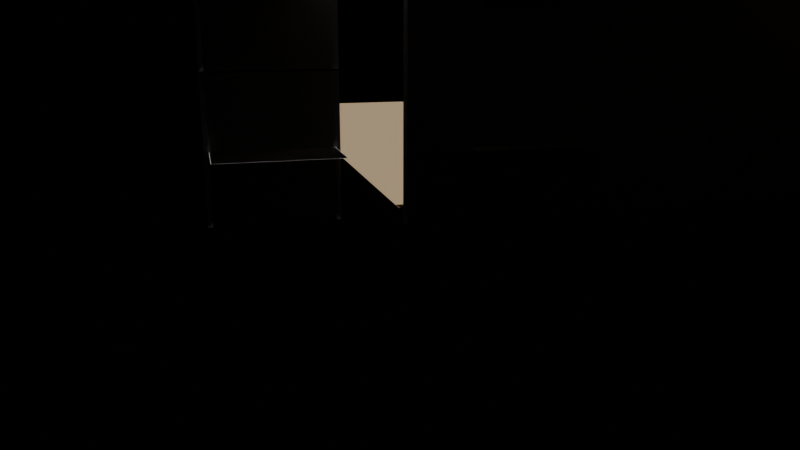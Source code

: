 # Source: e2798_after.blend  (saved by Blender 5.2.44; exported with 4.5.12 LTS)
import bpy
from mathutils import Matrix  # noqa: F401  (used for matrix-valued properties, if any)

bpy.ops.wm.read_factory_settings(use_empty=True)
scene = bpy.context.scene
scene.name = 'Scene'

# ---- materials (node trees are filled in below, after node groups)
mat_hormigon = bpy.data.materials.new('Hormigon')
mat_marco_negro = bpy.data.materials.new('Marco_Negro')
mat_vidrio_templado = bpy.data.materials.new('Vidrio_Templado')
mat_cesped = bpy.data.materials.new('Cesped')

# ---- material node trees
mat_hormigon.use_nodes = True; mat_hormigon.node_tree.nodes.clear()
_N = mat_hormigon.node_tree.nodes; _L = mat_hormigon.node_tree.links
n0 = _N.new('ShaderNodeBsdfPrincipled'); n0.name = 'Principled BSDF'; n0.location = (-200, 100)
n0.inputs[3].default_value = 1.45
n0.inputs[10].default_value = 0.005
n1 = _N.new('ShaderNodeOutputMaterial'); n1.name = 'Material Output'; n1.location = (200, 100)
_L.new(n0.outputs[0], n1.inputs[0])
n1.is_active_output = True
mat_marco_negro.use_nodes = True; mat_marco_negro.node_tree.nodes.clear()
_N = mat_marco_negro.node_tree.nodes; _L = mat_marco_negro.node_tree.links
n0 = _N.new('ShaderNodeBsdfPrincipled'); n0.name = 'Principled BSDF'; n0.location = (-200, 100)
n0.inputs[3].default_value = 1.45
n0.inputs[10].default_value = 0.005
n1 = _N.new('ShaderNodeOutputMaterial'); n1.name = 'Material Output'; n1.location = (200, 100)
_L.new(n0.outputs[0], n1.inputs[0])
n1.is_active_output = True
mat_vidrio_templado.use_nodes = True; mat_vidrio_templado.node_tree.nodes.clear()
_N = mat_vidrio_templado.node_tree.nodes; _L = mat_vidrio_templado.node_tree.links
n0 = _N.new('ShaderNodeBsdfPrincipled'); n0.name = 'Principled BSDF'; n0.location = (-200, 100)
n0.inputs[3].default_value = 1.45
n0.inputs[10].default_value = 0.005
n1 = _N.new('ShaderNodeOutputMaterial'); n1.name = 'Material Output'; n1.location = (200, 100)
_L.new(n0.outputs[0], n1.inputs[0])
n1.is_active_output = True
mat_cesped.use_nodes = True; mat_cesped.node_tree.nodes.clear()
_N = mat_cesped.node_tree.nodes; _L = mat_cesped.node_tree.links
n0 = _N.new('ShaderNodeBsdfPrincipled'); n0.name = 'Principled BSDF'; n0.location = (-200, 100)
n0.inputs[0].default_value = (0.25, 0.18, 0.1, 1.0)
n0.inputs[2].default_value = 0.9
n0.inputs[3].default_value = 1.45
n0.inputs[10].default_value = 0.005
n1 = _N.new('ShaderNodeOutputMaterial'); n1.name = 'Material Output'; n1.location = (200, 100)
_L.new(n0.outputs[0], n1.inputs[0])
n1.is_active_output = True

# ---- cameras
cam_camarafachada = bpy.data.cameras.new('CamaraFachada')
cam_camarafachada.lens = 35.0

# ---- lights
light_luzsol = bpy.data.lights.new('LuzSol', 'SUN')
light_luzsol.energy = 5.0
light_luzsol.shadow_soft_size = 0.25

# ---- meshes
me_muro_fachada_hormigon_cuerpo_mesh = bpy.data.meshes.new('Muro_Fachada_Hormigon_Cuerpo_mesh')
me_muro_fachada_hormigon_cuerpo_mesh.from_pydata([(0.0, 0.0, 0.0), (10.0, 0.0, 0.0), (10.0, 0.3, 0.0), (0.0, 0.3, 0.0), (0.0, 0.0, 6.0), (10.0, 0.0, 6.0), (10.0, 0.3, 6.0), (0.0, 0.3, 6.0)], [], [(0, 1, 2, 3), (4, 5, 6, 7), (0, 1, 5, 4), (1, 2, 6, 5), (2, 3, 7, 6), (3, 0, 4, 7)])
me_muro_fachada_hormigon_cuerpo_mesh.materials.append(mat_hormigon)
me_muro_fachada_hormigon_cuerpo_mesh.materials.append(None)
me_muro_fachada_hormigon_cuerpo_mesh.update()
me_cubiertaplana_cuerpo_mesh = bpy.data.meshes.new('CubiertaPlana_Cuerpo_mesh')
me_cubiertaplana_cuerpo_mesh.from_pydata([(0.0, 0.0, 6.0), (10.0, 0.0, 6.0), (10.0, 8.0, 6.0), (0.0, 8.0, 6.0), (0.0, 0.0, 6.25), (10.0, 0.0, 6.25), (10.0, 8.0, 6.25), (0.0, 8.0, 6.25)], [], [(0, 1, 2, 3), (4, 5, 6, 7), (0, 1, 5, 4), (1, 2, 6, 5), (2, 3, 7, 6), (3, 0, 4, 7)])
me_cubiertaplana_cuerpo_mesh.materials.append(mat_hormigon)
me_cubiertaplana_cuerpo_mesh.update()
me_petocubierta_cuerpo_mesh = bpy.data.meshes.new('PetoCubierta_Cuerpo_mesh')
me_petocubierta_cuerpo_mesh.from_pydata([(0.0, 0.0, 0.0), (10.0, 0.0, 0.0), (10.0, 0.2, 0.0), (0.0, 0.2, 0.0), (0.0, 0.0, 1.3), (10.0, 0.0, 1.3), (10.0, 0.2, 1.3), (0.0, 0.2, 1.3)], [], [(0, 1, 2, 3), (4, 5, 6, 7), (0, 1, 5, 4), (1, 2, 6, 5), (2, 3, 7, 6), (3, 0, 4, 7)])
me_petocubierta_cuerpo_mesh.materials.append(mat_hormigon)
me_petocubierta_cuerpo_mesh.update()
me_cube = bpy.data.meshes.new('Cube')
me_cube.from_pydata([(-0.5, -0.5, -0.5), (-0.5, -0.5, 0.5), (-0.5, 0.5, -0.5), (-0.5, 0.5, 0.5), (0.5, -0.5, -0.5), (0.5, -0.5, 0.5), (0.5, 0.5, -0.5), (0.5, 0.5, 0.5)], [], [(0, 1, 3, 2), (2, 3, 7, 6), (6, 7, 5, 4), (4, 5, 1, 0), (2, 6, 4, 0), (7, 3, 1, 5)])
_uv = me_cube.uv_layers.new(name='UVMap')
_uv.uv.foreach_set('vector', [0.375, 0.0, 0.625, 0.0, 0.625, 0.25, 0.375, 0.25, 0.375, 0.25, 0.625, 0.25, 0.625, 0.5, 0.375, 0.5, 0.375, 0.5, 0.625, 0.5, 0.625, 0.75, 0.375, 0.75, 0.375, 0.75, 0.625, 0.75, 0.625, 1.0, 0.375, 1.0, 0.125, 0.5, 0.375, 0.5, 0.375, 0.75, 0.125, 0.75, 0.625, 0.5, 0.875, 0.5, 0.875, 0.75, 0.625, 0.75])
me_cube.materials.append(mat_marco_negro)
me_cube.update()
me_plane = bpy.data.meshes.new('Plane')
me_plane.from_pydata([(-0.5, -0.5, 0.0), (0.5, -0.5, 0.0), (-0.5, 0.5, 0.0), (0.5, 0.5, 0.0)], [], [(0, 1, 3, 2)])
_uv = me_plane.uv_layers.new(name='UVMap')
_uv.uv.foreach_set('vector', [0.0, 0.0, 1.0, 0.0, 1.0, 1.0, 0.0, 1.0])
me_plane.materials.append(mat_vidrio_templado)
me_plane.update()
me_cube_001 = bpy.data.meshes.new('Cube.001')
me_cube_001.from_pydata([(-0.5, -0.5, -0.5), (-0.5, -0.5, 0.5), (-0.5, 0.5, -0.5), (-0.5, 0.5, 0.5), (0.5, -0.5, -0.5), (0.5, -0.5, 0.5), (0.5, 0.5, -0.5), (0.5, 0.5, 0.5)], [], [(0, 1, 3, 2), (2, 3, 7, 6), (6, 7, 5, 4), (4, 5, 1, 0), (2, 6, 4, 0), (7, 3, 1, 5)])
_uv = me_cube_001.uv_layers.new(name='UVMap')
_uv.uv.foreach_set('vector', [0.375, 0.0, 0.625, 0.0, 0.625, 0.25, 0.375, 0.25, 0.375, 0.25, 0.625, 0.25, 0.625, 0.5, 0.375, 0.5, 0.375, 0.5, 0.625, 0.5, 0.625, 0.75, 0.375, 0.75, 0.375, 0.75, 0.625, 0.75, 0.625, 1.0, 0.375, 1.0, 0.125, 0.5, 0.375, 0.5, 0.375, 0.75, 0.125, 0.75, 0.625, 0.5, 0.875, 0.5, 0.875, 0.75, 0.625, 0.75])
me_cube_001.materials.append(mat_marco_negro)
me_cube_001.update()
me_plane_001 = bpy.data.meshes.new('Plane.001')
me_plane_001.from_pydata([(-0.5, -0.5, 0.0), (0.5, -0.5, 0.0), (-0.5, 0.5, 0.0), (0.5, 0.5, 0.0)], [], [(0, 1, 3, 2)])
_uv = me_plane_001.uv_layers.new(name='UVMap')
_uv.uv.foreach_set('vector', [0.0, 0.0, 1.0, 0.0, 1.0, 1.0, 0.0, 1.0])
me_plane_001.materials.append(mat_vidrio_templado)
me_plane_001.update()
me_cube_002 = bpy.data.meshes.new('Cube.002')
me_cube_002.from_pydata([(-0.5, -0.5, -0.5), (-0.5, -0.5, 0.5), (-0.5, 0.5, -0.5), (-0.5, 0.5, 0.5), (0.5, -0.5, -0.5), (0.5, -0.5, 0.5), (0.5, 0.5, -0.5), (0.5, 0.5, 0.5)], [], [(0, 1, 3, 2), (2, 3, 7, 6), (6, 7, 5, 4), (4, 5, 1, 0), (2, 6, 4, 0), (7, 3, 1, 5)])
_uv = me_cube_002.uv_layers.new(name='UVMap')
_uv.uv.foreach_set('vector', [0.375, 0.0, 0.625, 0.0, 0.625, 0.25, 0.375, 0.25, 0.375, 0.25, 0.625, 0.25, 0.625, 0.5, 0.375, 0.5, 0.375, 0.5, 0.625, 0.5, 0.625, 0.75, 0.375, 0.75, 0.375, 0.75, 0.625, 0.75, 0.625, 1.0, 0.375, 1.0, 0.125, 0.5, 0.375, 0.5, 0.375, 0.75, 0.125, 0.75, 0.625, 0.5, 0.875, 0.5, 0.875, 0.75, 0.625, 0.75])
me_cube_002.materials.append(mat_marco_negro)
me_cube_002.update()
me_plane_002 = bpy.data.meshes.new('Plane.002')
me_plane_002.from_pydata([(-0.5, -0.5, 0.0), (0.5, -0.5, 0.0), (-0.5, 0.5, 0.0), (0.5, 0.5, 0.0)], [], [(0, 1, 3, 2)])
_uv = me_plane_002.uv_layers.new(name='UVMap')
_uv.uv.foreach_set('vector', [0.0, 0.0, 1.0, 0.0, 1.0, 1.0, 0.0, 1.0])
me_plane_002.materials.append(mat_vidrio_templado)
me_plane_002.update()
me_cube_003 = bpy.data.meshes.new('Cube.003')
me_cube_003.from_pydata([(-0.5, -0.5, -0.5), (-0.5, -0.5, 0.5), (-0.5, 0.5, -0.5), (-0.5, 0.5, 0.5), (0.5, -0.5, -0.5), (0.5, -0.5, 0.5), (0.5, 0.5, -0.5), (0.5, 0.5, 0.5)], [], [(0, 1, 3, 2), (2, 3, 7, 6), (6, 7, 5, 4), (4, 5, 1, 0), (2, 6, 4, 0), (7, 3, 1, 5)])
_uv = me_cube_003.uv_layers.new(name='UVMap')
_uv.uv.foreach_set('vector', [0.375, 0.0, 0.625, 0.0, 0.625, 0.25, 0.375, 0.25, 0.375, 0.25, 0.625, 0.25, 0.625, 0.5, 0.375, 0.5, 0.375, 0.5, 0.625, 0.5, 0.625, 0.75, 0.375, 0.75, 0.375, 0.75, 0.625, 0.75, 0.625, 1.0, 0.375, 1.0, 0.125, 0.5, 0.375, 0.5, 0.375, 0.75, 0.125, 0.75, 0.625, 0.5, 0.875, 0.5, 0.875, 0.75, 0.625, 0.75])
me_cube_003.materials.append(mat_marco_negro)
me_cube_003.update()
me_plane_003 = bpy.data.meshes.new('Plane.003')
me_plane_003.from_pydata([(-0.5, -0.5, 0.0), (0.5, -0.5, 0.0), (-0.5, 0.5, 0.0), (0.5, 0.5, 0.0)], [], [(0, 1, 3, 2)])
_uv = me_plane_003.uv_layers.new(name='UVMap')
_uv.uv.foreach_set('vector', [0.0, 0.0, 1.0, 0.0, 1.0, 1.0, 0.0, 1.0])
me_plane_003.materials.append(mat_vidrio_templado)
me_plane_003.update()
me_sueloexterior_cuerpo_mesh = bpy.data.meshes.new('SueloExterior_Cuerpo_mesh')
me_sueloexterior_cuerpo_mesh.from_pydata([(0.0, 0.0, 0.0), (20.0, 0.0, 0.0), (20.0, 20.0, 0.0), (0.0, 20.0, 0.0), (0.0, 0.0, 0.3), (20.0, 0.0, 0.3), (20.0, 20.0, 0.3), (0.0, 20.0, 0.3)], [], [(0, 1, 2, 3), (4, 5, 6, 7), (0, 1, 5, 4), (1, 2, 6, 5), (2, 3, 7, 6), (3, 0, 4, 7)])
me_sueloexterior_cuerpo_mesh.materials.append(mat_cesped)
me_sueloexterior_cuerpo_mesh.update()

# ---- objects
ob_muro_fachada_hormigon = bpy.data.objects.new('Muro_Fachada_Hormigon', None)
ob_muro_fachada_hormigon_cuerpo = bpy.data.objects.new('Muro_Fachada_Hormigon_Cuerpo', me_muro_fachada_hormigon_cuerpo_mesh)
ob_cubiertaplana_cuerpo = bpy.data.objects.new('CubiertaPlana_Cuerpo', me_cubiertaplana_cuerpo_mesh)
ob_cubiertaplana = bpy.data.objects.new('CubiertaPlana', None)
ob_petocubierta = bpy.data.objects.new('PetoCubierta', None)
ob_petocubierta_cuerpo = bpy.data.objects.new('PetoCubierta_Cuerpo', me_petocubierta_cuerpo_mesh)
ob_marco_ventana_0 = bpy.data.objects.new('Marco_Ventana_0', me_cube)
ob_vidrio_ventana_0 = bpy.data.objects.new('Vidrio_Ventana_0', me_plane)
ob_marco_ventana_1 = bpy.data.objects.new('Marco_Ventana_1', me_cube_001)
ob_vidrio_ventana_1 = bpy.data.objects.new('Vidrio_Ventana_1', me_plane_001)
ob_marco_ventana_2 = bpy.data.objects.new('Marco_Ventana_2', me_cube_002)
ob_vidrio_ventana_2 = bpy.data.objects.new('Vidrio_Ventana_2', me_plane_002)
ob_marco_ventana_3 = bpy.data.objects.new('Marco_Ventana_3', me_cube_003)
ob_vidrio_ventana_3 = bpy.data.objects.new('Vidrio_Ventana_3', me_plane_003)
ob_sueloexterior = bpy.data.objects.new('SueloExterior', None)
ob_sueloexterior_cuerpo = bpy.data.objects.new('SueloExterior_Cuerpo', me_sueloexterior_cuerpo_mesh)
ob_luzsol = bpy.data.objects.new('LuzSol', light_luzsol)
ob_camarafachada = bpy.data.objects.new('CamaraFachada', cam_camarafachada)

# ---- transforms, parenting, visibility, modifiers, constraints
ob_muro_fachada_hormigon.location = (0.0, -0.62, 0.0)
ob_muro_fachada_hormigon.empty_display_type = 'ARROWS'
ob_muro_fachada_hormigon_cuerpo.parent = ob_muro_fachada_hormigon
ob_muro_fachada_hormigon_cuerpo.location = (0.0, 0.0, 0.0)
ob_cubiertaplana_cuerpo.parent = ob_cubiertaplana
ob_cubiertaplana_cuerpo.location = (0.0, -7.7, 0.0)
ob_cubiertaplana.location = (0.0, 0.0, 0.0)
ob_cubiertaplana.empty_display_type = 'ARROWS'
ob_petocubierta.location = (0.0, 0.05, 6.0)
ob_petocubierta.empty_display_type = 'ARROWS'
ob_petocubierta_cuerpo.parent = ob_petocubierta
ob_petocubierta_cuerpo.location = (0.0, 0.0, 0.0)
ob_marco_ventana_0.location = (-2.5, 0.15, 1.5)
ob_marco_ventana_0.scale = (2.5, 0.1, 2.8)
_m = ob_marco_ventana_0.modifiers.new('Wireframe', 'WIREFRAME')
_m.thickness = 0.05
_m.offset = 1.0
_m.use_replace = False
ob_vidrio_ventana_0.location = (-2.5, 0.2, 1.5)
ob_vidrio_ventana_0.scale = (2.45, 2.75, 1.0)
ob_marco_ventana_1.location = (2.5, 0.15, 1.5)
ob_marco_ventana_1.scale = (2.5, 0.1, 2.8)
_m = ob_marco_ventana_1.modifiers.new('Wireframe', 'WIREFRAME')
_m.thickness = 0.05
_m.offset = 1.0
_m.use_replace = False
ob_vidrio_ventana_1.location = (2.5, 0.2, 1.5)
ob_vidrio_ventana_1.scale = (2.45, 2.75, 1.0)
ob_marco_ventana_2.location = (-2.5, 0.15, 4.5)
ob_marco_ventana_2.scale = (2.5, 0.1, 2.8)
_m = ob_marco_ventana_2.modifiers.new('Wireframe', 'WIREFRAME')
_m.thickness = 0.05
_m.offset = 1.0
_m.use_replace = False
ob_vidrio_ventana_2.location = (-2.5, 0.2, 4.5)
ob_vidrio_ventana_2.scale = (2.45, 2.75, 1.0)
ob_marco_ventana_3.location = (2.5, 0.15, 4.5)
ob_marco_ventana_3.scale = (2.5, 0.1, 2.8)
_m = ob_marco_ventana_3.modifiers.new('Wireframe', 'WIREFRAME')
_m.thickness = 0.05
_m.offset = 1.0
_m.use_replace = False
ob_vidrio_ventana_3.location = (2.5, 0.2, 4.5)
ob_vidrio_ventana_3.scale = (2.45, 2.75, 1.0)
ob_sueloexterior.location = (0.0, 0.0, -0.1)
ob_sueloexterior.empty_display_type = 'ARROWS'
ob_sueloexterior_cuerpo.parent = ob_sueloexterior
ob_sueloexterior_cuerpo.location = (0.0, 0.0, 0.0)
ob_luzsol.location = (5.0, -10.0, 8.0)
ob_camarafachada.location = (-4.0, -15.0, 4.0)
ob_camarafachada.rotation_euler = (1.309, 0.0, -0.2618)

# ---- collection membership
scene.collection.objects.link(ob_muro_fachada_hormigon)
scene.collection.objects.link(ob_muro_fachada_hormigon_cuerpo)
scene.collection.objects.link(ob_cubiertaplana_cuerpo)
scene.collection.objects.link(ob_cubiertaplana)
scene.collection.objects.link(ob_petocubierta)
scene.collection.objects.link(ob_petocubierta_cuerpo)
scene.collection.objects.link(ob_marco_ventana_0)
scene.collection.objects.link(ob_vidrio_ventana_0)
scene.collection.objects.link(ob_marco_ventana_1)
scene.collection.objects.link(ob_vidrio_ventana_1)
scene.collection.objects.link(ob_marco_ventana_2)
scene.collection.objects.link(ob_vidrio_ventana_2)
scene.collection.objects.link(ob_marco_ventana_3)
scene.collection.objects.link(ob_vidrio_ventana_3)
scene.collection.objects.link(ob_sueloexterior)
scene.collection.objects.link(ob_sueloexterior_cuerpo)
scene.collection.objects.link(ob_luzsol)
scene.collection.objects.link(ob_camarafachada)

# ---- scene / render settings (as saved in the file)
scene.camera = ob_camarafachada
scene.frame_start = 1; scene.frame_end = 250; scene.frame_set(1)
scene.render.engine = 'BLENDER_EEVEE_NEXT'
scene.render.bake_bias = 0.0
scene.render.bake_samples = 0
scene.render.compositor_device = 'GPU'
scene.eevee.use_volume_custom_range = False
scene.eevee.fast_gi_thickness_near = 0.1
scene.eevee.fast_gi_thickness_far = 0.0
scene.eevee.ray_tracing_options.screen_trace_thickness = 0.1
bpy.context.view_layer.update()
